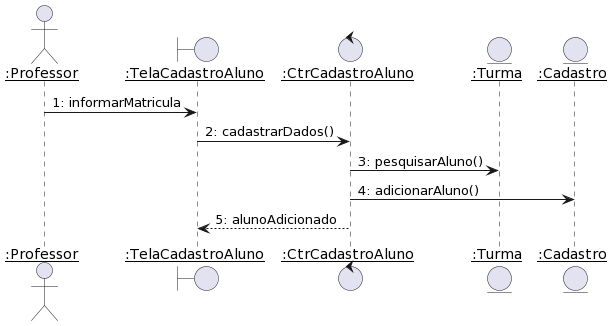

The diagram above was rendered by PlantUML. Its source (embedded in the PNG):
@startuml
skinparam sequenceParticipant underline


actor ":Professor" as Professor
boundary ":TelaCadastroAluno" as TelaCadastroAluno
control ":CtrCadastroAluno" as CtrCadastroAluno
entity ":Turma" as Turma
entity ":Cadastro" as Cadastro

Professor -> TelaCadastroAluno : 1: informarMatricula 
TelaCadastroAluno -> CtrCadastroAluno : 2: cadastrarDados()
CtrCadastroAluno -> Turma : 3: pesquisarAluno()
CtrCadastroAluno -> Cadastro : 4: adicionarAluno()
CtrCadastroAluno --> TelaCadastroAluno : 5: alunoAdicionado
@enduml